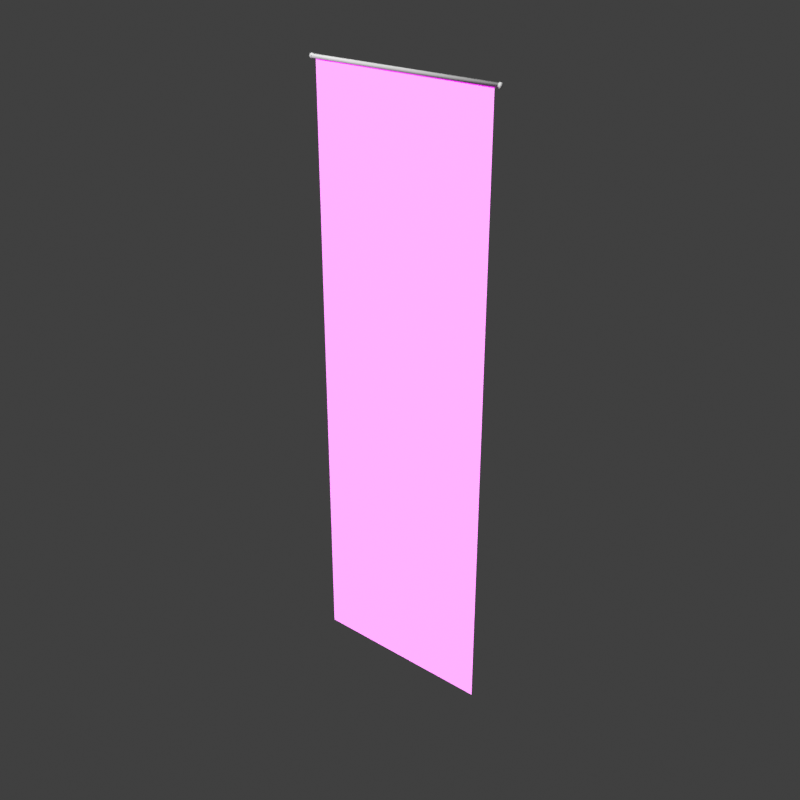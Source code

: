 # Source: Courtine.blend  (saved by Blender 2.91.10; exported with 4.5.12 LTS)
import bpy
from mathutils import Matrix  # noqa: F401  (used for matrix-valued properties, if any)

bpy.ops.wm.read_factory_settings(use_empty=True)
scene = bpy.context.scene
scene.name = 'Scene'

# ---- collections
col_collection = bpy.data.collections.new('Collection'); scene.collection.children.link(col_collection)

# ---- images (referenced by path relative to the original .blend; pixels are not part of the script)
import os
ASSET_DIR = os.environ.get("B2B_ASSET_DIR", "")  # directory of the original .blend (textures are referenced by path, not embedded)
HERE = os.path.dirname(os.path.abspath(__file__))  # packed textures are extracted next to this script under _unpacked/

def load_image(name, relpath, width, height, colorspace="sRGB"):
    """Load a texture the original file referenced (path relative to the .blend, or extracted next to this script)."""
    p = next((c for c in (os.path.join(HERE, relpath), os.path.join(ASSET_DIR, relpath)) if relpath and os.path.exists(c)), "")
    if p:
        img = bpy.data.images.load(p, check_existing=True)
        img.name = name
    else:  # same state as the original file: an image datablock whose file is absent (Cycles renders it pink)
        img = bpy.data.images.new(name, width, height)
        img.source = "FILE"
        img.filepath = "//" + (relpath or name)
    img.colorspace_settings.name = colorspace
    return img
img_normal_png = load_image('Normal.png', 'Normal.png', 1024, 1024, 'Non-Color')
img_ao_png = load_image('AO.png', 'AO.png', 1024, 1024, 'sRGB')

# ---- materials (node trees are filled in below, after node groups)
mat_baseholder = bpy.data.materials.new('BaseHolder')
mat_baseholder.use_transparent_shadow = False
mat_material_001 = bpy.data.materials.new('Material.001')
mat_material_001.use_transparent_shadow = False

# ---- material node trees
mat_baseholder.use_nodes = True; mat_baseholder.node_tree.nodes.clear()
_N = mat_baseholder.node_tree.nodes; _L = mat_baseholder.node_tree.links
n0 = _N.new('ShaderNodeBsdfPrincipled'); n0.name = 'Principled BSDF'; n0.location = (10, 300)
n0.distribution = 'GGX'
n0.subsurface_method = 'BURLEY'
n0.inputs[3].default_value = 1.45
n0.inputs[27].default_value = (0.0, 0.0, 0.0, 1.0)
n0.inputs[28].default_value = 1.0
n1 = _N.new('ShaderNodeOutputMaterial'); n1.name = 'Material Output'; n1.location = (300, 300)
_L.new(n0.outputs[0], n1.inputs[0])
n1.is_active_output = True
mat_material_001.use_nodes = True; mat_material_001.node_tree.nodes.clear()
_N = mat_material_001.node_tree.nodes; _L = mat_material_001.node_tree.links
n0 = _N.new('ShaderNodeOutputMaterial'); n0.name = 'Material Output'; n0.location = (300, 300)
n1 = _N.new('ShaderNodeBsdfPrincipled'); n1.name = 'Principled BSDF'; n1.location = (10, 300)
n1.distribution = 'GGX'
n1.subsurface_method = 'BURLEY'
n1.inputs[3].default_value = 1.45
n1.inputs[28].default_value = 1.0
n2 = _N.new('ShaderNodeMapping'); n2.name = 'Mapping.001'; n2.location = (-1010, 437)
n2.width = 240
n3 = _N.new('ShaderNodeTexCoord'); n3.name = 'Texture Coordinate.001'; n3.location = (-1210, 420)
n4 = _N.new('ShaderNodeTexCoord'); n4.name = 'Texture Coordinate'; n4.location = (-1426, -205)
n5 = _N.new('ShaderNodeMapping'); n5.name = 'Mapping'; n5.location = (-1226, -188)
n5.width = 240
n6 = _N.new('ShaderNodeNormalMap'); n6.name = 'Normal Map'; n6.location = (-469, -275)
n7 = _N.new('ShaderNodeTexImage'); n7.name = 'Image Texture'; n7.location = (-926, -217)
n7.image = img_normal_png
n8 = _N.new('ShaderNodeTexImage'); n8.name = 'Image Texture.001'; n8.location = (-710, 408)
n8.image = img_ao_png
_L.new(n1.outputs[0], n0.inputs[0])
_L.new(n5.outputs[0], n7.inputs[0])
_L.new(n7.outputs[0], n6.inputs[1])
_L.new(n6.outputs[0], n1.inputs[5])
_L.new(n4.outputs[2], n5.inputs[0])
_L.new(n2.outputs[0], n8.inputs[0])
_L.new(n8.outputs[0], n1.inputs[27])
_L.new(n3.outputs[2], n2.inputs[0])
n0.is_active_output = True

# ---- world
world_world = bpy.data.worlds.new('World'); scene.world = world_world
world_world.use_nodes = True; world_world.node_tree.nodes.clear()
_N = world_world.node_tree.nodes; _L = world_world.node_tree.links
n0 = _N.new('ShaderNodeOutputWorld'); n0.name = 'World Output'; n0.location = (300, 300)
n1 = _N.new('ShaderNodeBackground'); n1.name = 'Background'; n1.location = (10, 300)
n1.inputs[0].default_value = (0.05088, 0.05088, 0.05088, 1.0)
_L.new(n1.outputs[0], n0.inputs[0])
n0.is_active_output = True
world_world.color = (0.05088, 0.05088, 0.05088)
world_world.use_sun_shadow = False
world_world.sun_shadow_jitter_overblur = 0.0

# ---- meshes
me_cylinder_002 = bpy.data.meshes.new('Cylinder.002')
me_cylinder_002.from_pydata([(-0.9864, 0.01964, -3.691e-08), (-0.9864, 0.01378, -0.01414), (-0.9864, -0.0003636, -0.02), (-0.9864, -0.01451, -0.01414), (-0.9864, -0.02036, -3.516e-08), (-0.9864, -0.01451, 0.01414), (-0.9864, -0.0003636, 0.02), (-0.9864, 0.01378, 0.01414), (-1.004, 0.02618, -3.806e-08), (-1.004, 0.0184, -0.01877), (-1.004, -0.0003636, -0.02654), (-1.004, -0.01913, -0.01877), (-1.004, -0.02691, -3.574e-08), (-1.004, -0.01913, 0.01877), (-1.004, -0.0003636, 0.02654), (-1.004, 0.0184, 0.01877), (-0.9892, 0.02618, -3.695e-08), (-0.9892, 0.0184, -0.01877), (-0.9892, -0.0003636, -0.02654), (-0.9892, -0.01913, -0.01877), (-0.9892, -0.02691, -3.463e-08), (-0.9892, -0.01913, 0.01877), (-0.9892, -0.0003636, 0.02654), (-0.9892, 0.0184, 0.01877), (0.0, 0.01964, 3.775e-08), (0.0, 0.01378, -0.01414), (0.0, -0.0003636, -0.02), (0.0, -0.01451, -0.01414), (0.0, -0.01451, 0.01414), (0.0, -0.0003636, 0.02), (0.0, 0.01378, 0.01414), (0.9864, 0.01964, -3.691e-08), (0.9864, 0.01378, -0.01414), (0.9864, -0.0003636, -0.02), (0.9864, -0.01451, -0.01414), (0.9864, -0.02036, -3.516e-08), (0.9864, -0.01451, 0.01414), (0.9864, -0.0003636, 0.02), (0.9864, 0.01378, 0.01414), (1.004, 0.02618, -3.806e-08), (1.004, 0.0184, -0.01877), (1.004, -0.0003636, -0.02654), (1.004, -0.01913, -0.01877), (1.004, -0.02691, -3.574e-08), (1.004, -0.01913, 0.01877), (1.004, -0.0003636, 0.02654), (1.004, 0.0184, 0.01877), (0.9892, 0.02618, -3.695e-08), (0.9892, 0.0184, -0.01877), (0.9892, -0.0003636, -0.02654), (0.9892, -0.01913, -0.01877), (0.9892, -0.02691, -3.463e-08), (0.9892, -0.01913, 0.01877), (0.9892, -0.0003636, 0.02654), (0.9892, 0.0184, 0.01877)], [], [(0, 24, 25, 1), (1, 25, 26, 2), (2, 26, 27, 3), (5, 28, 29, 6), (6, 29, 30, 7), (7, 30, 24, 0), (5, 6, 22, 21), (3, 4, 20, 19), (1, 2, 18, 17), (6, 7, 23, 22), (4, 5, 21, 20), (2, 3, 19, 18), (0, 1, 17, 16), (7, 0, 16, 23), (15, 23, 16, 8), (8, 9, 10, 11, 12, 13, 14, 15), (14, 22, 23, 15), (13, 21, 22, 14), (12, 20, 21, 13), (11, 19, 20, 12), (10, 18, 19, 11), (9, 17, 18, 10), (8, 16, 17, 9), (31, 32, 25, 24), (32, 33, 26, 25), (33, 34, 27, 26), (36, 37, 29, 28), (37, 38, 30, 29), (38, 31, 24, 30), (36, 52, 53, 37), (34, 50, 51, 35), (32, 48, 49, 33), (37, 53, 54, 38), (35, 51, 52, 36), (33, 49, 50, 34), (31, 47, 48, 32), (38, 54, 47, 31), (46, 39, 47, 54), (39, 46, 45, 44, 43, 42, 41, 40), (45, 46, 54, 53), (44, 45, 53, 52), (43, 44, 52, 51), (42, 43, 51, 50), (41, 42, 50, 49), (40, 41, 49, 48), (39, 40, 48, 47), (3, 27, 28, 5), (34, 36, 28, 27)])
me_cylinder_002.polygons.foreach_set('use_smooth', [True] * 48)
_uv = me_cylinder_002.uv_layers.new(name='UVMap')
_uv.uv.foreach_set('vector', [1.0, 0.5055, 1.0, 1.0, 0.875, 1.0, 0.875, 0.5055, 0.875, 0.5055, 0.875, 1.0, 0.75, 1.0, 0.75, 0.5055, 0.75, 0.5055, 0.75, 1.0, 0.625, 1.0, 0.625, 0.5055, 0.375, 0.5055, 0.375, 1.0, 0.25, 1.0, 0.25, 0.5055, 0.25, 0.5055, 0.25, 1.0, 0.125, 1.0, 0.125, 0.5055, 0.125, 0.5055, 0.125, 1.0, 0.0, 1.0, 0.0, 0.5055, 0.375, 0.5055, 0.25, 0.5055, 0.25, 0.5055, 0.375, 0.5055, 0.625, 0.5055, 0.5, 0.5055, 0.5, 0.5055, 0.625, 0.5055, 0.875, 0.5055, 0.75, 0.5055, 0.75, 0.5055, 0.875, 0.5055, 0.25, 0.5055, 0.125, 0.5055, 0.125, 0.5055, 0.25, 0.5055, 0.5, 0.5055, 0.375, 0.5055, 0.375, 0.5055, 0.5, 0.5055, 0.75, 0.5055, 0.625, 0.5055, 0.625, 0.5055, 0.75, 0.5055, 1.0, 0.5055, 0.875, 0.5055, 0.875, 0.5055, 1.0, 0.5055, 0.125, 0.5055, 0.0, 0.5055, 0.0, 0.5055, 0.125, 0.5055, 0.125, 0.5, 0.125, 0.5055, 0.0, 0.5055, 0.0, 0.5, 0.75, 0.49, 0.9197, 0.4197, 0.99, 0.25, 0.9197, 0.08029, 0.75, 0.01, 0.5803, 0.08029, 0.51, 0.25, 0.5803, 0.4197, 0.25, 0.5, 0.25, 0.5055, 0.125, 0.5055, 0.125, 0.5, 0.375, 0.5, 0.375, 0.5055, 0.25, 0.5055, 0.25, 0.5, 0.5, 0.5, 0.5, 0.5055, 0.375, 0.5055, 0.375, 0.5, 0.625, 0.5, 0.625, 0.5055, 0.5, 0.5055, 0.5, 0.5, 0.75, 0.5, 0.75, 0.5055, 0.625, 0.5055, 0.625, 0.5, 0.875, 0.5, 0.875, 0.5055, 0.75, 0.5055, 0.75, 0.5, 1.0, 0.5, 1.0, 0.5055, 0.875, 0.5055, 0.875, 0.5, 1.0, 0.5055, 0.875, 0.5055, 0.875, 1.0, 1.0, 1.0, 0.875, 0.5055, 0.75, 0.5055, 0.75, 1.0, 0.875, 1.0, 0.75, 0.5055, 0.625, 0.5055, 0.625, 1.0, 0.75, 1.0, 0.375, 0.5055, 0.25, 0.5055, 0.25, 1.0, 0.375, 1.0, 0.25, 0.5055, 0.125, 0.5055, 0.125, 1.0, 0.25, 1.0, 0.125, 0.5055, 0.0, 0.5055, 0.0, 1.0, 0.125, 1.0, 0.375, 0.5055, 0.375, 0.5055, 0.25, 0.5055, 0.25, 0.5055, 0.625, 0.5055, 0.625, 0.5055, 0.5, 0.5055, 0.5, 0.5055, 0.875, 0.5055, 0.875, 0.5055, 0.75, 0.5055, 0.75, 0.5055, 0.25, 0.5055, 0.25, 0.5055, 0.125, 0.5055, 0.125, 0.5055, 0.5, 0.5055, 0.5, 0.5055, 0.375, 0.5055, 0.375, 0.5055, 0.75, 0.5055, 0.75, 0.5055, 0.625, 0.5055, 0.625, 0.5055, 1.0, 0.5055, 1.0, 0.5055, 0.875, 0.5055, 0.875, 0.5055, 0.125, 0.5055, 0.125, 0.5055, 0.0, 0.5055, 0.0, 0.5055, 0.125, 0.5, 0.0, 0.5, 0.0, 0.5055, 0.125, 0.5055, 0.75, 0.49, 0.5803, 0.4197, 0.51, 0.25, 0.5803, 0.08029, 0.75, 0.01, 0.9197, 0.08029, 0.99, 0.25, 0.9197, 0.4197, 0.25, 0.5, 0.125, 0.5, 0.125, 0.5055, 0.25, 0.5055, 0.375, 0.5, 0.25, 0.5, 0.25, 0.5055, 0.375, 0.5055, 0.5, 0.5, 0.375, 0.5, 0.375, 0.5055, 0.5, 0.5055, 0.625, 0.5, 0.5, 0.5, 0.5, 0.5055, 0.625, 0.5055, 0.75, 0.5, 0.625, 0.5, 0.625, 0.5055, 0.75, 0.5055, 0.875, 0.5, 0.75, 0.5, 0.75, 0.5055, 0.875, 0.5055, 1.0, 0.5, 0.875, 0.5, 0.875, 0.5055, 1.0, 0.5055, 0.625, 0.5055, 0.625, 1.0, 0.375, 1.0, 0.375, 0.5055, 0.625, 0.5055, 0.375, 0.5055, 0.375, 1.0, 0.625, 1.0])
me_cylinder_002.materials.append(mat_baseholder)
me_cylinder_002.use_remesh_fix_poles = True
me_cylinder_002.use_remesh_preserve_attributes = False
me_cylinder_002.use_mirror_vertex_groups = False
me_cylinder_002.update()
me_plane_001 = bpy.data.meshes.new('Plane.001')
me_plane_001.from_pydata([(-1.0, -1.168, 5.722e-09), (1.0, -1.168, 5.722e-09), (-1.0, 0.9892, 3.195e-10), (1.0, 0.9892, 3.195e-10)], [], [(0, 1, 3, 2)])
_uv = me_plane_001.uv_layers.new(name='UVMap')
_uv.uv.foreach_set('vector', [0.3829, 0.8463, 0.6178, 0.8463, 0.6178, 0.08782, 0.3829, 0.08782])
me_plane_001.materials.append(mat_material_001)
me_plane_001.use_remesh_fix_poles = True
me_plane_001.use_remesh_preserve_attributes = False
me_plane_001.use_mirror_vertex_groups = False
me_plane_001.update()

# ---- objects
ob_cylinder = bpy.data.objects.new('Cylinder', me_cylinder_002)
ob_plane_001 = bpy.data.objects.new('Plane.001', me_plane_001)

# ---- transforms, parenting, visibility, modifiers, constraints
ob_cylinder.location = (0.0, 0.0, 0.04667)
ob_cylinder.lineart.crease_threshold = 0.0
ob_plane_001.location = (-0.0001483, -0.001995, -2.754)
ob_plane_001.rotation_euler = (1.571, -0.0, 0.0)
ob_plane_001.scale = (0.947, 2.812, 4.155)
ob_plane_001.lineart.crease_threshold = 0.0

# ---- collection membership
col_collection.objects.link(ob_cylinder)
col_collection.objects.link(ob_plane_001)

# ---- scene / render settings (as saved in the file)
scene.frame_start = 1; scene.frame_end = 250; scene.frame_set(1)
scene.render.engine = 'BLENDER_EEVEE_NEXT'
scene.render.image_settings.color_depth = '16'
scene.render.resolution_y = 1920
scene.render.resolution_percentage = 200
scene.cycles.use_denoising = False
scene.cycles.samples = 128
scene.cycles.sampling_pattern = 'TABULATED_SOBOL'
scene.cycles.use_adaptive_sampling = False
scene.cycles.use_light_tree = False
scene.eevee.use_gtao = True
scene.eevee.gtao_distance = 0.08
scene.eevee.use_raytracing = True
scene.view_settings.view_transform = 'Standard'
bpy.context.view_layer.update()

# ---- added for rendering (the .blend has no active camera and no usable light): camera, sun
cam_auto = bpy.data.cameras.new('AutoCamera')
cam_auto.lens = 50.0
cam_auto.sensor_width = 36.0
cam_auto.clip_end = 1000.0
ob_auto_camera = bpy.data.objects.new('AutoCamera', cam_auto)
scene.collection.objects.link(ob_auto_camera)
ob_auto_camera.location = (5.95134, -7.14197, 1.77893)
ob_auto_camera.rotation_euler = (1.09748, -7.21219e-08, 0.694738)
scene.camera = ob_auto_camera
light_auto_sun = bpy.data.lights.new('AutoSun', 'SUN')
light_auto_sun.energy = 3.0
light_auto_sun.angle = 0.0523599
ob_auto_sun = bpy.data.objects.new('AutoSun', light_auto_sun)
scene.collection.objects.link(ob_auto_sun)
ob_auto_sun.rotation_euler = (0.872665, 0.174533, 0.523599)
bpy.context.view_layer.update()
